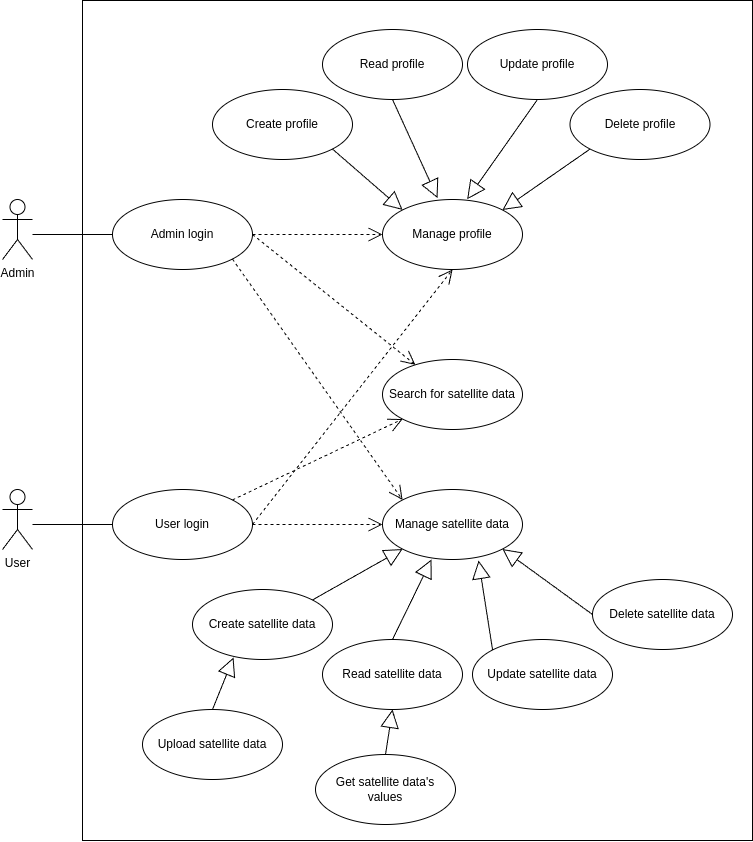

The diagram above was exported from draw.io. Its source (the exported page's mxGraphModel, read from the mxfile embedded in the PNG):
<mxGraphModel dx="2537" dy="2134" grid="1" gridSize="10" guides="1" tooltips="1" connect="1" arrows="1" fold="1" page="1" pageScale="1" pageWidth="850" pageHeight="1100" math="0" shadow="0">
  <root>
    <mxCell id="0" />
    <mxCell id="1" parent="0" />
    <mxCell id="Ss5wNoatNG_DyUYs5czj-46" value="" style="rounded=0;whiteSpace=wrap;html=1;" vertex="1" parent="1">
      <mxGeometry x="-100" y="-159" width="670" height="840" as="geometry" />
    </mxCell>
    <mxCell id="Ss5wNoatNG_DyUYs5czj-3" value="Admin" style="shape=umlActor;verticalLabelPosition=bottom;verticalAlign=top;html=1;" vertex="1" parent="1">
      <mxGeometry x="-180" y="40" width="30" height="60" as="geometry" />
    </mxCell>
    <mxCell id="Ss5wNoatNG_DyUYs5czj-4" value="Upload satellite data" style="ellipse;whiteSpace=wrap;html=1;" vertex="1" parent="1">
      <mxGeometry x="-40" y="550" width="140" height="70" as="geometry" />
    </mxCell>
    <mxCell id="Ss5wNoatNG_DyUYs5czj-5" value="Get satellite data's&lt;br&gt;values" style="ellipse;whiteSpace=wrap;html=1;" vertex="1" parent="1">
      <mxGeometry x="133" y="595" width="140" height="70" as="geometry" />
    </mxCell>
    <mxCell id="Ss5wNoatNG_DyUYs5czj-7" value="Manage satellite data" style="ellipse;whiteSpace=wrap;html=1;" vertex="1" parent="1">
      <mxGeometry x="200" y="330" width="140" height="70" as="geometry" />
    </mxCell>
    <mxCell id="Ss5wNoatNG_DyUYs5czj-6" value="Search for satellite data" style="ellipse;whiteSpace=wrap;html=1;" vertex="1" parent="1">
      <mxGeometry x="200" y="200" width="140" height="70" as="geometry" />
    </mxCell>
    <mxCell id="Ss5wNoatNG_DyUYs5czj-8" value="Create satellite data" style="ellipse;whiteSpace=wrap;html=1;" vertex="1" parent="1">
      <mxGeometry x="10" y="430" width="140" height="70" as="geometry" />
    </mxCell>
    <mxCell id="Ss5wNoatNG_DyUYs5czj-9" value="Delete satellite data" style="ellipse;whiteSpace=wrap;html=1;" vertex="1" parent="1">
      <mxGeometry x="410" y="420" width="140" height="70" as="geometry" />
    </mxCell>
    <mxCell id="Ss5wNoatNG_DyUYs5czj-10" value="Read profile" style="ellipse;whiteSpace=wrap;html=1;" vertex="1" parent="1">
      <mxGeometry x="140" y="-130" width="140" height="70" as="geometry" />
    </mxCell>
    <mxCell id="Ss5wNoatNG_DyUYs5czj-11" value="User" style="shape=umlActor;verticalLabelPosition=bottom;verticalAlign=top;html=1;" vertex="1" parent="1">
      <mxGeometry x="-180" y="330" width="30" height="60" as="geometry" />
    </mxCell>
    <mxCell id="Ss5wNoatNG_DyUYs5czj-12" value="Manage profile" style="ellipse;whiteSpace=wrap;html=1;" vertex="1" parent="1">
      <mxGeometry x="200" y="40" width="140" height="70" as="geometry" />
    </mxCell>
    <mxCell id="Ss5wNoatNG_DyUYs5czj-13" value="Delete profile" style="ellipse;whiteSpace=wrap;html=1;" vertex="1" parent="1">
      <mxGeometry x="387.5" y="-70" width="140" height="70" as="geometry" />
    </mxCell>
    <mxCell id="Ss5wNoatNG_DyUYs5czj-14" value="Update profile" style="ellipse;whiteSpace=wrap;html=1;" vertex="1" parent="1">
      <mxGeometry x="285" y="-130" width="140" height="70" as="geometry" />
    </mxCell>
    <mxCell id="Ss5wNoatNG_DyUYs5czj-15" value="Update satellite data" style="ellipse;whiteSpace=wrap;html=1;" vertex="1" parent="1">
      <mxGeometry x="290" y="480" width="140" height="70" as="geometry" />
    </mxCell>
    <mxCell id="Ss5wNoatNG_DyUYs5czj-17" value="Create profile" style="ellipse;whiteSpace=wrap;html=1;" vertex="1" parent="1">
      <mxGeometry x="30" y="-70" width="140" height="70" as="geometry" />
    </mxCell>
    <mxCell id="Ss5wNoatNG_DyUYs5czj-18" value="Read satellite data" style="ellipse;whiteSpace=wrap;html=1;" vertex="1" parent="1">
      <mxGeometry x="140" y="480" width="140" height="70" as="geometry" />
    </mxCell>
    <mxCell id="Ss5wNoatNG_DyUYs5czj-25" value="Admin login" style="ellipse;whiteSpace=wrap;html=1;" vertex="1" parent="1">
      <mxGeometry x="-70" y="40" width="140" height="70" as="geometry" />
    </mxCell>
    <mxCell id="Ss5wNoatNG_DyUYs5czj-26" value="" style="endArrow=open;endSize=12;dashed=1;html=1;rounded=0;exitX=1;exitY=0.5;exitDx=0;exitDy=0;entryX=0;entryY=0.5;entryDx=0;entryDy=0;" edge="1" parent="1" source="Ss5wNoatNG_DyUYs5czj-25" target="Ss5wNoatNG_DyUYs5czj-12">
      <mxGeometry width="160" relative="1" as="geometry">
        <mxPoint x="120" y="180" as="sourcePoint" />
        <mxPoint x="280" y="180" as="targetPoint" />
      </mxGeometry>
    </mxCell>
    <mxCell id="Ss5wNoatNG_DyUYs5czj-28" value="" style="endArrow=block;endSize=16;endFill=0;html=1;rounded=0;entryX=1;entryY=0;entryDx=0;entryDy=0;exitX=0;exitY=1;exitDx=0;exitDy=0;" edge="1" parent="1" source="Ss5wNoatNG_DyUYs5czj-13" target="Ss5wNoatNG_DyUYs5czj-12">
      <mxGeometry width="160" relative="1" as="geometry">
        <mxPoint x="320" y="-30" as="sourcePoint" />
        <mxPoint x="390" y="-60" as="targetPoint" />
        <mxPoint as="offset" />
      </mxGeometry>
    </mxCell>
    <mxCell id="Ss5wNoatNG_DyUYs5czj-32" value="" style="endArrow=open;endSize=12;dashed=1;html=1;rounded=0;exitX=1;exitY=0.5;exitDx=0;exitDy=0;entryX=0.5;entryY=1;entryDx=0;entryDy=0;" edge="1" parent="1" source="Ss5wNoatNG_DyUYs5czj-30" target="Ss5wNoatNG_DyUYs5czj-12">
      <mxGeometry width="160" relative="1" as="geometry">
        <mxPoint x="110" y="185" as="sourcePoint" />
        <mxPoint x="240" y="130" as="targetPoint" />
      </mxGeometry>
    </mxCell>
    <mxCell id="Ss5wNoatNG_DyUYs5czj-30" value="User login" style="ellipse;whiteSpace=wrap;html=1;" vertex="1" parent="1">
      <mxGeometry x="-70" y="330" width="140" height="70" as="geometry" />
    </mxCell>
    <mxCell id="Ss5wNoatNG_DyUYs5czj-33" value="" style="endArrow=block;endSize=16;endFill=0;html=1;rounded=0;entryX=0.605;entryY=-0.004;entryDx=0;entryDy=0;exitX=0.5;exitY=1;exitDx=0;exitDy=0;entryPerimeter=0;" edge="1" parent="1" source="Ss5wNoatNG_DyUYs5czj-14" target="Ss5wNoatNG_DyUYs5czj-12">
      <mxGeometry width="160" relative="1" as="geometry">
        <mxPoint x="385" as="sourcePoint" />
        <mxPoint x="290" y="60" as="targetPoint" />
        <mxPoint as="offset" />
      </mxGeometry>
    </mxCell>
    <mxCell id="Ss5wNoatNG_DyUYs5czj-34" value="" style="endArrow=block;endSize=16;endFill=0;html=1;rounded=0;entryX=0.393;entryY=-0.02;entryDx=0;entryDy=0;exitX=0.5;exitY=1;exitDx=0;exitDy=0;entryPerimeter=0;" edge="1" parent="1" source="Ss5wNoatNG_DyUYs5czj-10" target="Ss5wNoatNG_DyUYs5czj-12">
      <mxGeometry width="160" relative="1" as="geometry">
        <mxPoint x="320" y="-60" as="sourcePoint" />
        <mxPoint x="268" y="49" as="targetPoint" />
        <mxPoint as="offset" />
      </mxGeometry>
    </mxCell>
    <mxCell id="Ss5wNoatNG_DyUYs5czj-35" value="" style="endArrow=block;endSize=16;endFill=0;html=1;rounded=0;entryX=0;entryY=0;entryDx=0;entryDy=0;exitX=1;exitY=1;exitDx=0;exitDy=0;" edge="1" parent="1" source="Ss5wNoatNG_DyUYs5czj-17" target="Ss5wNoatNG_DyUYs5czj-12">
      <mxGeometry width="160" relative="1" as="geometry">
        <mxPoint x="170" y="-60" as="sourcePoint" />
        <mxPoint x="218" y="51" as="targetPoint" />
        <mxPoint as="offset" />
      </mxGeometry>
    </mxCell>
    <mxCell id="Ss5wNoatNG_DyUYs5czj-36" value="" style="endArrow=open;endSize=12;dashed=1;html=1;rounded=0;exitX=1;exitY=1;exitDx=0;exitDy=0;entryX=0;entryY=0;entryDx=0;entryDy=0;" edge="1" parent="1" source="Ss5wNoatNG_DyUYs5czj-25" target="Ss5wNoatNG_DyUYs5czj-7">
      <mxGeometry width="160" relative="1" as="geometry">
        <mxPoint x="119.75" y="200" as="sourcePoint" />
        <mxPoint x="200.2525253169415" y="395.25126265847075" as="targetPoint" />
      </mxGeometry>
    </mxCell>
    <mxCell id="Ss5wNoatNG_DyUYs5czj-37" value="" style="endArrow=open;endSize=12;dashed=1;html=1;rounded=0;exitX=1;exitY=0.5;exitDx=0;exitDy=0;entryX=0;entryY=0.5;entryDx=0;entryDy=0;" edge="1" parent="1" source="Ss5wNoatNG_DyUYs5czj-30" target="Ss5wNoatNG_DyUYs5czj-7">
      <mxGeometry width="160" relative="1" as="geometry">
        <mxPoint x="100" y="520" as="sourcePoint" />
        <mxPoint x="181" y="715" as="targetPoint" />
      </mxGeometry>
    </mxCell>
    <mxCell id="Ss5wNoatNG_DyUYs5czj-38" value="" style="endArrow=open;endSize=12;dashed=1;html=1;rounded=0;exitX=1;exitY=0.5;exitDx=0;exitDy=0;" edge="1" parent="1" source="Ss5wNoatNG_DyUYs5czj-25" target="Ss5wNoatNG_DyUYs5czj-6">
      <mxGeometry width="160" relative="1" as="geometry">
        <mxPoint x="110" y="165" as="sourcePoint" />
        <mxPoint x="191" y="350" as="targetPoint" />
      </mxGeometry>
    </mxCell>
    <mxCell id="Ss5wNoatNG_DyUYs5czj-39" value="" style="endArrow=open;endSize=12;dashed=1;html=1;rounded=0;exitX=1;exitY=0;exitDx=0;exitDy=0;entryX=0;entryY=1;entryDx=0;entryDy=0;" edge="1" parent="1" source="Ss5wNoatNG_DyUYs5czj-30" target="Ss5wNoatNG_DyUYs5czj-6">
      <mxGeometry width="160" relative="1" as="geometry">
        <mxPoint x="110" y="165" as="sourcePoint" />
        <mxPoint x="210" y="245" as="targetPoint" />
      </mxGeometry>
    </mxCell>
    <mxCell id="Ss5wNoatNG_DyUYs5czj-40" value="" style="endArrow=block;endSize=16;endFill=0;html=1;rounded=0;entryX=0;entryY=1;entryDx=0;entryDy=0;exitX=1;exitY=0;exitDx=0;exitDy=0;" edge="1" parent="1" source="Ss5wNoatNG_DyUYs5czj-8" target="Ss5wNoatNG_DyUYs5czj-7">
      <mxGeometry width="160" relative="1" as="geometry">
        <mxPoint x="375" y="380" as="sourcePoint" />
        <mxPoint x="280" y="480" as="targetPoint" />
        <mxPoint as="offset" />
      </mxGeometry>
    </mxCell>
    <mxCell id="Ss5wNoatNG_DyUYs5czj-41" value="" style="endArrow=block;endSize=16;endFill=0;html=1;rounded=0;entryX=0.35;entryY=1;entryDx=0;entryDy=0;exitX=0.5;exitY=0;exitDx=0;exitDy=0;entryPerimeter=0;" edge="1" parent="1" source="Ss5wNoatNG_DyUYs5czj-18" target="Ss5wNoatNG_DyUYs5czj-7">
      <mxGeometry width="160" relative="1" as="geometry">
        <mxPoint x="189" y="450" as="sourcePoint" />
        <mxPoint x="231" y="400" as="targetPoint" />
        <mxPoint as="offset" />
      </mxGeometry>
    </mxCell>
    <mxCell id="Ss5wNoatNG_DyUYs5czj-42" value="" style="endArrow=block;endSize=16;endFill=0;html=1;rounded=0;entryX=0.686;entryY=1.014;entryDx=0;entryDy=0;exitX=0;exitY=0;exitDx=0;exitDy=0;entryPerimeter=0;" edge="1" parent="1" source="Ss5wNoatNG_DyUYs5czj-15" target="Ss5wNoatNG_DyUYs5czj-7">
      <mxGeometry width="160" relative="1" as="geometry">
        <mxPoint x="250" y="495" as="sourcePoint" />
        <mxPoint x="259" y="410" as="targetPoint" />
        <mxPoint as="offset" />
      </mxGeometry>
    </mxCell>
    <mxCell id="Ss5wNoatNG_DyUYs5czj-43" value="" style="endArrow=block;endSize=16;endFill=0;html=1;rounded=0;entryX=1;entryY=1;entryDx=0;entryDy=0;exitX=0;exitY=0.5;exitDx=0;exitDy=0;" edge="1" parent="1" source="Ss5wNoatNG_DyUYs5czj-9" target="Ss5wNoatNG_DyUYs5czj-7">
      <mxGeometry width="160" relative="1" as="geometry">
        <mxPoint x="432" y="444" as="sourcePoint" />
        <mxPoint x="328" y="410" as="targetPoint" />
        <mxPoint as="offset" />
      </mxGeometry>
    </mxCell>
    <mxCell id="Ss5wNoatNG_DyUYs5czj-44" value="" style="endArrow=block;endSize=16;endFill=0;html=1;rounded=0;entryX=0.293;entryY=0.971;entryDx=0;entryDy=0;exitX=0.5;exitY=0;exitDx=0;exitDy=0;entryPerimeter=0;" edge="1" parent="1" source="Ss5wNoatNG_DyUYs5czj-4" target="Ss5wNoatNG_DyUYs5czj-8">
      <mxGeometry width="160" relative="1" as="geometry">
        <mxPoint x="220" y="490" as="sourcePoint" />
        <mxPoint x="259" y="410" as="targetPoint" />
        <mxPoint as="offset" />
      </mxGeometry>
    </mxCell>
    <mxCell id="Ss5wNoatNG_DyUYs5czj-45" value="" style="endArrow=block;endSize=16;endFill=0;html=1;rounded=0;entryX=0.5;entryY=1;entryDx=0;entryDy=0;exitX=0.5;exitY=0;exitDx=0;exitDy=0;" edge="1" parent="1" source="Ss5wNoatNG_DyUYs5czj-5" target="Ss5wNoatNG_DyUYs5czj-18">
      <mxGeometry width="160" relative="1" as="geometry">
        <mxPoint x="40" y="560" as="sourcePoint" />
        <mxPoint x="61" y="508" as="targetPoint" />
        <mxPoint as="offset" />
      </mxGeometry>
    </mxCell>
    <mxCell id="Ss5wNoatNG_DyUYs5czj-47" value="" style="endArrow=none;html=1;rounded=0;entryX=0;entryY=0.5;entryDx=0;entryDy=0;" edge="1" parent="1" target="Ss5wNoatNG_DyUYs5czj-25">
      <mxGeometry width="50" height="50" relative="1" as="geometry">
        <mxPoint x="-150" y="75" as="sourcePoint" />
        <mxPoint x="-100" y="130" as="targetPoint" />
      </mxGeometry>
    </mxCell>
    <mxCell id="Ss5wNoatNG_DyUYs5czj-48" value="" style="endArrow=none;html=1;rounded=0;entryX=0;entryY=0.5;entryDx=0;entryDy=0;" edge="1" parent="1" target="Ss5wNoatNG_DyUYs5czj-30">
      <mxGeometry width="50" height="50" relative="1" as="geometry">
        <mxPoint x="-150" y="365" as="sourcePoint" />
        <mxPoint x="-70" y="360" as="targetPoint" />
      </mxGeometry>
    </mxCell>
  </root>
</mxGraphModel>